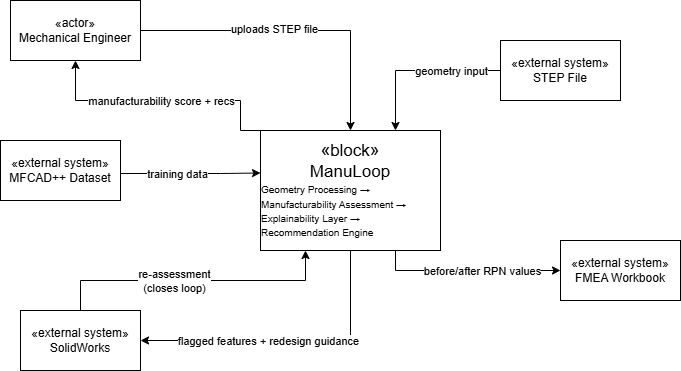

The diagram above was exported from draw.io. Its source (the exported page's mxGraphModel, read from the mxfile embedded in the PNG):
<mxGraphModel dx="1253" dy="582" grid="1" gridSize="10" guides="1" tooltips="1" connect="1" arrows="1" fold="1" page="1" pageScale="1" pageWidth="850" pageHeight="1100" math="0" shadow="0">
  <root>
    <mxCell id="0" />
    <mxCell id="1" parent="0" />
    <mxCell id="nZMyf_31cLZAKivq4ih2-13" edge="1" parent="1" source="nZMyf_31cLZAKivq4ih2-1" style="edgeStyle=orthogonalEdgeStyle;rounded=0;orthogonalLoop=1;jettySize=auto;html=1;exitX=0;exitY=0;exitDx=0;exitDy=0;entryX=0.5;entryY=1;entryDx=0;entryDy=0;" target="nZMyf_31cLZAKivq4ih2-2">
      <mxGeometry relative="1" as="geometry">
        <Array as="points">
          <mxPoint x="320" y="240" />
          <mxPoint x="320" y="210" />
          <mxPoint x="155" y="210" />
        </Array>
      </mxGeometry>
    </mxCell>
    <mxCell id="nZMyf_31cLZAKivq4ih2-14" connectable="0" parent="nZMyf_31cLZAKivq4ih2-13" style="edgeLabel;html=1;align=center;verticalAlign=middle;resizable=0;points=[];" value="manufacturability score + recs" vertex="1">
      <mxGeometry relative="1" x="-0.1613" y="-3" as="geometry">
        <mxPoint x="-23" y="3" as="offset" />
      </mxGeometry>
    </mxCell>
    <mxCell id="nZMyf_31cLZAKivq4ih2-15" edge="1" parent="1" source="nZMyf_31cLZAKivq4ih2-1" style="edgeStyle=orthogonalEdgeStyle;rounded=0;orthogonalLoop=1;jettySize=auto;html=1;exitX=0.5;exitY=1;exitDx=0;exitDy=0;entryX=1;entryY=0.5;entryDx=0;entryDy=0;" target="nZMyf_31cLZAKivq4ih2-5">
      <mxGeometry relative="1" as="geometry" />
    </mxCell>
    <mxCell id="nZMyf_31cLZAKivq4ih2-16" connectable="0" parent="nZMyf_31cLZAKivq4ih2-15" style="edgeLabel;html=1;align=center;verticalAlign=middle;resizable=0;points=[];" value="&lt;font&gt;flagged features + redesign guidance&lt;/font&gt;" vertex="1">
      <mxGeometry relative="1" x="0.1574" as="geometry">
        <mxPoint x="1" as="offset" />
      </mxGeometry>
    </mxCell>
    <mxCell id="nZMyf_31cLZAKivq4ih2-19" edge="1" parent="1" source="nZMyf_31cLZAKivq4ih2-1" style="edgeStyle=orthogonalEdgeStyle;rounded=0;orthogonalLoop=1;jettySize=auto;html=1;exitX=0.75;exitY=1;exitDx=0;exitDy=0;entryX=0;entryY=0.5;entryDx=0;entryDy=0;" target="nZMyf_31cLZAKivq4ih2-4">
      <mxGeometry relative="1" as="geometry" />
    </mxCell>
    <mxCell id="nZMyf_31cLZAKivq4ih2-20" connectable="0" parent="nZMyf_31cLZAKivq4ih2-19" style="edgeLabel;html=1;align=center;verticalAlign=middle;resizable=0;points=[];" value="before/after RPN values" vertex="1">
      <mxGeometry relative="1" x="0.2278" y="-3" as="geometry">
        <mxPoint x="-8" y="-3" as="offset" />
      </mxGeometry>
    </mxCell>
    <mxCell id="nZMyf_31cLZAKivq4ih2-1" parent="1" style="rounded=0;whiteSpace=wrap;html=1;" value="&lt;div&gt;&lt;font style=&quot;font-size: 17px;&quot;&gt;«block»&lt;/font&gt;&lt;/div&gt;&lt;div&gt;&lt;font style=&quot;font-size: 17px;&quot;&gt;ManuLoop&lt;/font&gt;&lt;/div&gt;&lt;div style=&quot;text-align: left;&quot;&gt;&lt;span style=&quot;font-size: 10px;&quot;&gt;Geometry Processing → Manufacturability Assessment → Explainability Layer → Recommendation Engine&lt;/span&gt;&lt;/div&gt;" vertex="1">
      <mxGeometry height="120" width="180" x="340" y="240" as="geometry" />
    </mxCell>
    <mxCell id="nZMyf_31cLZAKivq4ih2-2" parent="1" style="rounded=0;whiteSpace=wrap;html=1;" value="&lt;div&gt;«actor»&lt;/div&gt;&lt;div&gt;Mechanical Engineer&lt;/div&gt;" vertex="1">
      <mxGeometry height="60" width="130" x="90" y="110" as="geometry" />
    </mxCell>
    <mxCell id="nZMyf_31cLZAKivq4ih2-8" edge="1" parent="1" source="nZMyf_31cLZAKivq4ih2-3" style="edgeStyle=orthogonalEdgeStyle;rounded=0;orthogonalLoop=1;jettySize=auto;html=1;exitX=0;exitY=0.5;exitDx=0;exitDy=0;entryX=0.75;entryY=0;entryDx=0;entryDy=0;" target="nZMyf_31cLZAKivq4ih2-1">
      <mxGeometry relative="1" as="geometry" />
    </mxCell>
    <mxCell id="nZMyf_31cLZAKivq4ih2-11" connectable="0" parent="nZMyf_31cLZAKivq4ih2-8" style="edgeLabel;html=1;align=center;verticalAlign=middle;resizable=0;points=[];" value="geometry input" vertex="1">
      <mxGeometry relative="1" x="-0.2533" y="-5" as="geometry">
        <mxPoint x="12" y="5" as="offset" />
      </mxGeometry>
    </mxCell>
    <mxCell id="nZMyf_31cLZAKivq4ih2-3" parent="1" style="rounded=0;whiteSpace=wrap;html=1;" value="&lt;div&gt;«external system»&lt;/div&gt;&lt;div&gt;STEP File&lt;/div&gt;" vertex="1">
      <mxGeometry height="60" width="120" x="580" y="150" as="geometry" />
    </mxCell>
    <mxCell id="nZMyf_31cLZAKivq4ih2-4" parent="1" style="rounded=0;whiteSpace=wrap;html=1;" value="&lt;div&gt;«external system»&lt;/div&gt;FMEA Workbook" vertex="1">
      <mxGeometry height="60" width="120" x="640" y="350" as="geometry" />
    </mxCell>
    <mxCell id="nZMyf_31cLZAKivq4ih2-17" edge="1" parent="1" source="nZMyf_31cLZAKivq4ih2-5" style="edgeStyle=orthogonalEdgeStyle;rounded=0;orthogonalLoop=1;jettySize=auto;html=1;exitX=0.5;exitY=0;exitDx=0;exitDy=0;entryX=0.25;entryY=1;entryDx=0;entryDy=0;" target="nZMyf_31cLZAKivq4ih2-1">
      <mxGeometry relative="1" as="geometry" />
    </mxCell>
    <mxCell id="nZMyf_31cLZAKivq4ih2-18" connectable="0" parent="nZMyf_31cLZAKivq4ih2-17" style="edgeLabel;html=1;align=center;verticalAlign=middle;resizable=0;points=[];" value="re-assessment&lt;div&gt;(closes loop)&lt;/div&gt;" vertex="1">
      <mxGeometry relative="1" x="-0.1345" y="-2" as="geometry">
        <mxPoint y="-2" as="offset" />
      </mxGeometry>
    </mxCell>
    <mxCell id="nZMyf_31cLZAKivq4ih2-5" parent="1" style="rounded=0;whiteSpace=wrap;html=1;" value="&lt;div&gt;«external system»&lt;/div&gt;SolidWorks" vertex="1">
      <mxGeometry height="60" width="120" x="100" y="420" as="geometry" />
    </mxCell>
    <mxCell id="nZMyf_31cLZAKivq4ih2-9" edge="1" parent="1" style="edgeStyle=orthogonalEdgeStyle;rounded=0;orthogonalLoop=1;jettySize=auto;html=1;entryX=0;entryY=0.75;entryDx=0;entryDy=0;">
      <mxGeometry relative="1" as="geometry">
        <Array as="points">
          <mxPoint x="200" y="283" />
          <mxPoint x="300" y="283" />
        </Array>
        <mxPoint x="200" y="277.5" as="sourcePoint" />
        <mxPoint x="340" y="282.5" as="targetPoint" />
      </mxGeometry>
    </mxCell>
    <mxCell id="nZMyf_31cLZAKivq4ih2-12" connectable="0" parent="nZMyf_31cLZAKivq4ih2-9" style="edgeLabel;html=1;align=center;verticalAlign=middle;resizable=0;points=[];" value="training data" vertex="1">
      <mxGeometry relative="1" x="-0.1448" y="-3" as="geometry">
        <mxPoint y="-3" as="offset" />
      </mxGeometry>
    </mxCell>
    <mxCell id="nZMyf_31cLZAKivq4ih2-6" parent="1" style="rounded=0;whiteSpace=wrap;html=1;" value="&lt;div&gt;«external system»&lt;/div&gt;MFCAD++ Dataset" vertex="1">
      <mxGeometry height="60" width="120" x="80" y="250" as="geometry" />
    </mxCell>
    <mxCell id="nZMyf_31cLZAKivq4ih2-7" edge="1" parent="1" source="nZMyf_31cLZAKivq4ih2-2" style="edgeStyle=orthogonalEdgeStyle;rounded=0;orthogonalLoop=1;jettySize=auto;html=1;" target="nZMyf_31cLZAKivq4ih2-1">
      <mxGeometry relative="1" as="geometry" />
    </mxCell>
    <mxCell id="nZMyf_31cLZAKivq4ih2-10" connectable="0" parent="nZMyf_31cLZAKivq4ih2-7" style="edgeLabel;html=1;align=center;verticalAlign=middle;resizable=0;points=[];" value="uploads STEP file" vertex="1">
      <mxGeometry relative="1" x="-0.1431" y="2" as="geometry">
        <mxPoint as="offset" />
      </mxGeometry>
    </mxCell>
  </root>
</mxGraphModel>